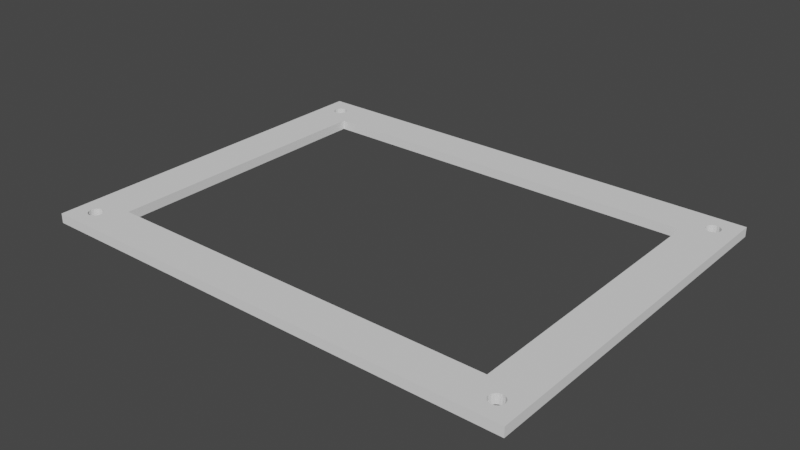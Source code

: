 # Source: ScreenBracket.blend  (saved by Blender 2.90.8; exported with 4.5.12 LTS)
import bpy
from mathutils import Matrix  # noqa: F401  (used for matrix-valued properties, if any)

bpy.ops.wm.read_factory_settings(use_empty=True)
scene = bpy.context.scene
scene.name = 'Scene'

# ---- collections
col_collection = bpy.data.collections.new('Collection'); scene.collection.children.link(col_collection)

# ---- world
world_world = bpy.data.worlds.new('World'); scene.world = world_world
world_world.use_nodes = True; world_world.node_tree.nodes.clear()
_N = world_world.node_tree.nodes; _L = world_world.node_tree.links
n0 = _N.new('ShaderNodeOutputWorld'); n0.name = 'World Output'; n0.location = (300, 300)
n1 = _N.new('ShaderNodeBackground'); n1.name = 'Background'; n1.location = (10, 300)
n1.inputs[0].default_value = (0.05088, 0.05088, 0.05088, 1.0)
_L.new(n1.outputs[0], n0.inputs[0])
n0.is_active_output = True
world_world.color = (0.05088, 0.05088, 0.05088)
world_world.use_sun_shadow = False
world_world.sun_shadow_jitter_overblur = 0.0

# ---- meshes
me_plane_001 = bpy.data.meshes.new('Plane.001')
me_plane_001.from_pydata([(-4.675, 3.6, 0.0), (-4.732, 3.589, 0.0), (-4.781, 3.556, 0.0), (-4.814, 3.507, 0.0), (-4.825, 3.45, 0.0), (-4.814, 3.393, 0.0), (-4.781, 3.344, 0.0), (-4.732, 3.311, 0.0), (-4.675, 3.3, 0.0), (-4.618, 3.311, 0.0), (-4.569, 3.344, 0.0), (-4.536, 3.393, 0.0), (-4.525, 3.45, 0.0), (-4.536, 3.507, 0.0), (-4.569, 3.556, 0.0), (-4.618, 3.589, 0.0), (-4.925, 3.2, 0.0), (-4.425, 3.2, 0.0), (-4.925, 3.7, 0.0), (-4.425, 3.7, 0.0), (4.675, 3.6, 0.0), (4.618, 3.589, 0.0), (4.569, 3.556, 0.0), (4.536, 3.507, 0.0), (4.525, 3.45, 0.0), (4.536, 3.393, 0.0), (4.569, 3.344, 0.0), (4.618, 3.311, 0.0), (4.675, 3.3, 0.0), (4.732, 3.311, 0.0), (4.781, 3.344, 0.0), (4.814, 3.393, 0.0), (4.825, 3.45, 0.0), (4.814, 3.507, 0.0), (4.781, 3.556, 0.0), (4.732, 3.589, 0.0), (4.425, 3.2, 0.0), (4.925, 3.2, 0.0), (4.425, 3.7, 0.0), (4.925, 3.7, 0.0), (-4.675, -3.3, 0.0), (-4.732, -3.311, 0.0), (-4.781, -3.344, 0.0), (-4.814, -3.393, 0.0), (-4.825, -3.45, 0.0), (-4.814, -3.507, 0.0), (-4.781, -3.556, 0.0), (-4.732, -3.589, 0.0), (-4.675, -3.6, 0.0), (-4.618, -3.589, 0.0), (-4.569, -3.556, 0.0), (-4.536, -3.507, 0.0), (-4.525, -3.45, 0.0), (-4.536, -3.393, 0.0), (-4.569, -3.344, 0.0), (-4.618, -3.311, 0.0), (-4.925, -3.7, 0.0), (-4.425, -3.7, 0.0), (-4.925, -3.2, 0.0), (-4.425, -3.2, 0.0), (4.675, -3.3, 0.0), (4.618, -3.311, 0.0), (4.569, -3.344, 0.0), (4.536, -3.393, 0.0), (4.525, -3.45, 0.0), (4.536, -3.507, 0.0), (4.569, -3.556, 0.0), (4.618, -3.589, 0.0), (4.675, -3.6, 0.0), (4.732, -3.589, 0.0), (4.781, -3.556, 0.0), (4.814, -3.507, 0.0), (4.825, -3.45, 0.0), (4.814, -3.393, 0.0), (4.781, -3.344, 0.0), (4.732, -3.311, 0.0), (4.425, -3.7, 0.0), (4.925, -3.7, 0.0), (4.425, -3.2, 0.0), (4.925, -3.2, 0.0), (-5.125, 3.2, 0.0), (-5.125, 3.7, 0.0), (-5.125, -3.7, 0.0), (-5.125, -3.2, 0.0), (-4.925, -3.9, 0.0), (-4.425, -3.9, 0.0), (4.425, -3.9, 0.0), (4.925, -3.9, 0.0), (-5.125, -3.9, 0.0), (5.125, 3.2, 0.0), (5.125, 3.7, 0.0), (5.125, -3.7, 0.0), (5.125, -3.2, 0.0), (5.125, -3.9, 0.0), (-4.925, 3.9, 0.0), (-4.425, 3.9, 0.0), (4.425, 3.9, 0.0), (4.925, 3.9, 0.0), (-5.125, 3.9, 0.0), (5.125, 3.9, 0.0), (-4.732, 3.589, 0.2), (-4.675, 3.6, 0.2), (-4.781, 3.556, 0.2), (-4.814, 3.507, 0.2), (-4.825, 3.45, 0.2), (-4.814, 3.393, 0.2), (-4.781, 3.344, 0.2), (-4.732, 3.311, 0.2), (-4.675, 3.3, 0.2), (-4.618, 3.311, 0.2), (-4.569, 3.344, 0.2), (-4.536, 3.393, 0.2), (-4.525, 3.45, 0.2), (-4.536, 3.507, 0.2), (-4.569, 3.556, 0.2), (-4.618, 3.589, 0.2), (-4.925, 3.2, 0.2), (-4.425, 3.2, 0.2), (-4.425, 3.7, 0.2), (-4.925, 3.7, 0.2), (4.675, 3.6, 0.2), (4.618, 3.589, 0.2), (4.569, 3.556, 0.2), (4.536, 3.507, 0.2), (4.525, 3.45, 0.2), (4.536, 3.393, 0.2), (4.569, 3.344, 0.2), (4.618, 3.311, 0.2), (4.675, 3.3, 0.2), (4.732, 3.311, 0.2), (4.781, 3.344, 0.2), (4.814, 3.393, 0.2), (4.825, 3.45, 0.2), (4.814, 3.507, 0.2), (4.781, 3.556, 0.2), (4.732, 3.589, 0.2), (4.425, 3.2, 0.2), (4.925, 3.2, 0.2), (4.925, 3.7, 0.2), (4.425, 3.7, 0.2), (-4.675, -3.3, 0.2), (-4.732, -3.311, 0.2), (-4.781, -3.344, 0.2), (-4.814, -3.393, 0.2), (-4.825, -3.45, 0.2), (-4.814, -3.507, 0.2), (-4.781, -3.556, 0.2), (-4.732, -3.589, 0.2), (-4.675, -3.6, 0.2), (-4.618, -3.589, 0.2), (-4.569, -3.556, 0.2), (-4.536, -3.507, 0.2), (-4.525, -3.45, 0.2), (-4.536, -3.393, 0.2), (-4.569, -3.344, 0.2), (-4.618, -3.311, 0.2), (-4.925, -3.7, 0.2), (-4.425, -3.7, 0.2), (-4.425, -3.2, 0.2), (-4.925, -3.2, 0.2), (4.675, -3.3, 0.2), (4.618, -3.311, 0.2), (4.569, -3.344, 0.2), (4.536, -3.393, 0.2), (4.525, -3.45, 0.2), (4.536, -3.507, 0.2), (4.569, -3.556, 0.2), (4.618, -3.589, 0.2), (4.675, -3.6, 0.2), (4.732, -3.589, 0.2), (4.781, -3.556, 0.2), (4.814, -3.507, 0.2), (4.825, -3.45, 0.2), (4.814, -3.393, 0.2), (4.781, -3.344, 0.2), (4.732, -3.311, 0.2), (4.425, -3.7, 0.2), (4.925, -3.7, 0.2), (4.925, -3.2, 0.2), (4.425, -3.2, 0.2), (-5.125, 3.7, 0.2), (-5.125, 3.2, 0.2), (-5.125, -3.7, 0.2), (-5.125, -3.2, 0.2), (-4.425, -3.9, 0.2), (-4.925, -3.9, 0.2), (4.925, -3.9, 0.2), (4.425, -3.9, 0.2), (-5.125, -3.9, 0.2), (5.125, 3.7, 0.2), (5.125, 3.2, 0.2), (5.125, -3.2, 0.2), (5.125, -3.7, 0.2), (5.125, -3.9, 0.2), (-4.425, 3.9, 0.2), (-4.925, 3.9, 0.2), (4.425, 3.9, 0.2), (4.925, 3.9, 0.2), (-5.125, 3.9, 0.2), (5.125, 3.9, 0.2), (-4.204, 3.2, 0.0), (-4.204, 3.7, 0.0), (-4.204, -3.2, 0.0), (-4.204, -3.7, 0.0), (-4.204, -3.9, 0.0), (-4.204, 3.9, 0.0), (-4.204, 3.2, 0.2), (-4.204, 3.7, 0.2), (-4.204, -3.2, 0.2), (-4.204, -3.7, 0.2), (-4.204, -3.9, 0.2), (-4.204, 3.9, 0.2), (4.209, 3.2, 0.0), (4.209, 3.7, 0.0), (4.209, -3.2, 0.0), (4.209, -3.7, 0.0), (4.209, -3.9, 0.0), (4.209, 3.9, 0.0), (4.209, 3.2, 0.2), (4.209, 3.7, 0.2), (4.209, -3.2, 0.2), (4.209, -3.7, 0.2), (4.209, -3.9, 0.2), (4.209, 3.9, 0.2), (4.925, 3.04, 0.0), (4.425, 3.04, 0.0), (-4.925, 3.04, 0.0), (-4.425, 3.04, 0.0), (-5.125, 3.04, 0.0), (5.125, 3.04, 0.0), (4.925, 3.04, 0.2), (4.425, 3.04, 0.2), (-4.925, 3.04, 0.2), (-4.425, 3.04, 0.2), (-5.125, 3.04, 0.2), (5.125, 3.04, 0.2), (-4.204, 3.04, 0.2), (-4.204, 3.04, 0.0), (4.209, 3.04, 0.0), (4.209, 3.04, 0.2), (4.925, -3.044, 0.0), (4.425, -3.044, 0.0), (-4.925, -3.044, 0.0), (-4.425, -3.044, 0.0), (-5.125, -3.044, 0.0), (5.125, -3.044, 0.0), (4.925, -3.044, 0.2), (4.425, -3.044, 0.2), (-4.925, -3.044, 0.2), (-4.425, -3.044, 0.2), (-5.125, -3.044, 0.2), (5.125, -3.044, 0.2), (-4.204, -3.044, 0.2), (4.209, -3.044, 0.2), (-4.204, -3.044, 0.0), (4.209, -3.044, 0.0)], [], [(0, 1, 18), (1, 2, 18), (2, 3, 18), (3, 4, 18), (19, 0, 18), (15, 0, 19), (14, 15, 19), (13, 14, 19), (12, 13, 19), (11, 12, 17), (12, 19, 17), (10, 11, 17), (9, 10, 17), (8, 9, 17), (16, 8, 17), (7, 8, 16), (6, 7, 16), (5, 6, 16), (4, 5, 16), (18, 4, 16), (20, 21, 38), (21, 22, 38), (22, 23, 38), (23, 24, 38), (39, 20, 38), (35, 20, 39), (34, 35, 39), (33, 34, 39), (32, 33, 39), (31, 32, 37), (32, 39, 37), (30, 31, 37), (29, 30, 37), (28, 29, 37), (36, 28, 37), (27, 28, 36), (26, 27, 36), (25, 26, 36), (24, 25, 36), (38, 24, 36), (40, 41, 58), (41, 42, 58), (42, 43, 58), (43, 44, 58), (59, 40, 58), (55, 40, 59), (54, 55, 59), (53, 54, 59), (52, 53, 59), (51, 52, 57), (52, 59, 57), (50, 51, 57), (49, 50, 57), (48, 49, 57), (56, 48, 57), (47, 48, 56), (46, 47, 56), (45, 46, 56), (44, 45, 56), (58, 44, 56), (60, 61, 78), (61, 62, 78), (62, 63, 78), (63, 64, 78), (79, 60, 78), (75, 60, 79), (74, 75, 79), (73, 74, 79), (72, 73, 79), (71, 72, 77), (72, 79, 77), (70, 71, 77), (69, 70, 77), (68, 69, 77), (76, 68, 77), (67, 68, 76), (66, 67, 76), (65, 66, 76), (64, 65, 76), (78, 64, 76), (213, 38, 36, 212), (240, 79, 78, 241), (214, 78, 76, 215), (243, 59, 58, 242), (254, 202, 59, 243), (226, 228, 80, 16), (56, 82, 83, 58), (16, 80, 81, 18), (57, 85, 84, 56), (77, 87, 86, 76), (56, 84, 88, 82), (203, 204, 85, 57), (77, 91, 93, 87), (39, 90, 89, 37), (240, 245, 92, 79), (79, 92, 91, 77), (213, 217, 96, 38), (39, 97, 99, 90), (18, 94, 95, 19), (38, 96, 97, 39), (81, 98, 94, 18), (101, 119, 100), (100, 119, 102), (102, 119, 103), (103, 119, 104), (118, 119, 101), (115, 118, 101), (114, 118, 115), (113, 118, 114), (112, 118, 113), (111, 117, 112), (112, 117, 118), (110, 117, 111), (109, 117, 110), (108, 117, 109), (116, 117, 108), (107, 116, 108), (106, 116, 107), (105, 116, 106), (104, 116, 105), (119, 116, 104), (120, 139, 121), (121, 139, 122), (122, 139, 123), (123, 139, 124), (138, 139, 120), (135, 138, 120), (134, 138, 135), (133, 138, 134), (132, 138, 133), (131, 137, 132), (132, 137, 138), (130, 137, 131), (129, 137, 130), (128, 137, 129), (136, 137, 128), (127, 136, 128), (126, 136, 127), (125, 136, 126), (124, 136, 125), (139, 136, 124), (140, 159, 141), (141, 159, 142), (142, 159, 143), (143, 159, 144), (158, 159, 140), (155, 158, 140), (154, 158, 155), (153, 158, 154), (152, 158, 153), (151, 157, 152), (152, 157, 158), (150, 157, 151), (149, 157, 150), (148, 157, 149), (156, 157, 148), (147, 156, 148), (146, 156, 147), (145, 156, 146), (144, 156, 145), (159, 156, 144), (160, 179, 161), (161, 179, 162), (162, 179, 163), (163, 179, 164), (178, 179, 160), (175, 178, 160), (174, 178, 175), (173, 178, 174), (172, 178, 173), (171, 177, 172), (172, 177, 178), (170, 177, 171), (169, 177, 170), (168, 177, 169), (176, 177, 168), (167, 176, 168), (166, 176, 167), (165, 176, 166), (164, 176, 165), (179, 176, 164), (219, 218, 136, 139), (246, 247, 179, 178), (220, 221, 176, 179), (249, 248, 159, 158), (252, 249, 158, 208), (232, 116, 181, 234), (156, 159, 183, 182), (116, 119, 180, 181), (157, 156, 185, 184), (177, 176, 187, 186), (156, 182, 188, 185), (209, 157, 184, 210), (177, 186, 193, 192), (138, 137, 190, 189), (246, 178, 191, 251), (178, 177, 192, 191), (219, 139, 196, 223), (138, 189, 199, 197), (119, 118, 194, 195), (139, 138, 197, 196), (180, 119, 195, 198), (61, 60, 160, 161), (55, 54, 154, 155), (23, 22, 122, 123), (62, 61, 161, 162), (40, 55, 155, 140), (24, 23, 123, 124), (63, 62, 162, 163), (90, 99, 199, 189), (84, 85, 184, 185), (25, 24, 124, 125), (64, 63, 163, 164), (86, 87, 186, 187), (26, 25, 125, 126), (65, 64, 164, 165), (98, 81, 180, 198), (216, 86, 187, 222), (27, 26, 126, 127), (66, 65, 165, 166), (88, 84, 185, 188), (28, 27, 127, 128), (67, 66, 166, 167), (29, 28, 128, 129), (68, 67, 167, 168), (30, 29, 129, 130), (69, 68, 168, 169), (31, 30, 130, 131), (70, 69, 169, 170), (32, 31, 131, 132), (71, 70, 170, 171), (82, 88, 188, 182), (33, 32, 132, 133), (72, 71, 171, 172), (1, 0, 101, 100), (89, 90, 189, 190), (34, 33, 133, 134), (73, 72, 172, 173), (2, 1, 100, 102), (41, 40, 140, 141), (91, 92, 191, 192), (35, 34, 134, 135), (74, 73, 173, 174), (3, 2, 102, 103), (42, 41, 141, 142), (229, 89, 190, 235), (20, 35, 135, 120), (75, 74, 174, 175), (4, 3, 103, 104), (43, 42, 142, 143), (93, 91, 192, 193), (60, 75, 175, 160), (5, 4, 104, 105), (44, 43, 143, 144), (6, 5, 105, 106), (45, 44, 144, 145), (87, 93, 193, 186), (7, 6, 106, 107), (46, 45, 145, 146), (8, 7, 107, 108), (47, 46, 146, 147), (9, 8, 108, 109), (48, 47, 147, 148), (10, 9, 109, 110), (49, 48, 148, 149), (95, 94, 195, 194), (11, 10, 110, 111), (50, 49, 149, 150), (97, 96, 196, 197), (81, 80, 181, 180), (12, 11, 111, 112), (51, 50, 150, 151), (205, 95, 194, 211), (83, 82, 182, 183), (13, 12, 112, 113), (52, 51, 151, 152), (94, 98, 198, 195), (244, 83, 183, 250), (14, 13, 113, 114), (53, 52, 152, 153), (99, 97, 197, 199), (21, 20, 120, 121), (15, 14, 114, 115), (54, 53, 153, 154), (22, 21, 121, 122), (0, 15, 115, 101), (217, 205, 211, 223), (85, 204, 210, 184), (118, 207, 211, 194), (221, 209, 210, 222), (253, 252, 208, 220), (158, 157, 209, 208), (118, 117, 206, 207), (19, 95, 205, 201), (215, 216, 204, 203), (255, 214, 202, 254), (59, 202, 203, 57), (19, 201, 200, 17), (241, 78, 214, 255), (76, 86, 216, 215), (247, 253, 220, 179), (176, 221, 222, 187), (96, 217, 223, 196), (204, 216, 222, 210), (207, 219, 223, 211), (208, 209, 221, 220), (207, 206, 218, 219), (201, 205, 217, 213), (202, 214, 215, 203), (201, 213, 212, 200), (136, 218, 239, 231), (36, 225, 238, 212), (212, 238, 237, 200), (218, 206, 236, 239), (80, 228, 234, 181), (245, 229, 235, 251), (137, 230, 235, 190), (248, 232, 234, 250), (206, 117, 233, 236), (117, 116, 232, 233), (137, 136, 231, 230), (37, 89, 229, 224), (242, 244, 228, 226), (200, 237, 227, 17), (17, 227, 226, 16), (37, 224, 225, 36), (58, 83, 244, 242), (159, 248, 250, 183), (92, 245, 251, 191), (231, 239, 253, 247), (225, 241, 255, 238), (238, 239, 236, 237), (254, 237, 236, 252), (228, 244, 250, 234), (230, 246, 251, 235), (236, 233, 249, 252), (233, 232, 248, 249), (230, 231, 247, 246), (224, 229, 245, 240), (237, 254, 243, 227), (227, 243, 242, 226), (224, 240, 241, 225), (255, 254, 252, 253), (255, 253, 239, 238)])
_uv = me_plane_001.uv_layers.new(name='UVMap')
_uv.uv.foreach_set('vector', [0.0, 0.0, 0.0, 0.0, 0.0, 0.0, 0.0, 0.0, 0.0, 0.0, 0.0, 0.0, 0.0, 0.0, 0.0, 0.0, 0.0, 0.0, 0.0, 0.0, 0.0, 0.0, 0.0, 0.0, 0.0, 0.0, 0.0, 0.0, 0.0, 0.0, 0.0, 0.0, 0.0, 0.0, 0.0, 0.0, 0.0, 0.0, 0.0, 0.0, 0.0, 0.0, 0.0, 0.0, 0.0, 0.0, 0.0, 0.0, 0.0, 0.0, 0.0, 0.0, 0.0, 0.0, 0.0, 0.0, 0.0, 0.0, 0.0, 0.0, 0.0, 0.0, 0.0, 0.0, 0.0, 0.0, 0.0, 0.0, 0.0, 0.0, 0.0, 0.0, 0.0, 0.0, 0.0, 0.0, 0.0, 0.0, 0.0, 0.0, 0.0, 0.0, 0.0, 0.0, 0.0, 0.0, 0.0, 0.0, 0.0, 0.0, 0.0, 0.0, 0.0, 0.0, 0.0, 0.0, 0.0, 0.0, 0.0, 0.0, 0.0, 0.0, 0.0, 0.0, 0.0, 0.0, 0.0, 0.0, 0.0, 0.0, 0.0, 0.0, 0.0, 0.0, 0.0, 0.0, 0.0, 0.0, 0.0, 0.0, 0.0, 0.0, 0.0, 0.0, 0.0, 0.0, 0.0, 0.0, 0.0, 0.0, 0.0, 0.0, 0.0, 0.0, 0.0, 0.0, 0.0, 0.0, 0.0, 0.0, 0.0, 0.0, 0.0, 0.0, 0.0, 0.0, 0.0, 0.0, 0.0, 0.0, 0.0, 0.0, 0.0, 0.0, 0.0, 0.0, 0.0, 0.0, 0.0, 0.0, 0.0, 0.0, 0.0, 0.0, 0.0, 0.0, 0.0, 0.0, 0.0, 0.0, 0.0, 0.0, 0.0, 0.0, 0.0, 0.0, 0.0, 0.0, 0.0, 0.0, 0.0, 0.0, 0.0, 0.0, 0.0, 0.0, 0.0, 0.0, 0.0, 0.0, 0.0, 0.0, 0.0, 0.0, 0.0, 0.0, 0.0, 0.0, 0.0, 0.0, 0.0, 0.0, 0.0, 0.0, 0.0, 0.0, 0.0, 0.0, 0.0, 0.0, 0.0, 0.0, 0.0, 0.0, 0.0, 0.0, 0.0, 0.0, 0.0, 0.0, 0.0, 0.0, 0.0, 0.0, 0.0, 0.0, 0.0, 0.0, 0.0, 0.0, 0.0, 0.0, 0.0, 0.0, 0.0, 0.0, 0.0, 0.0, 0.0, 0.0, 0.0, 0.0, 0.0, 0.0, 0.0, 0.0, 0.0, 0.0, 0.0, 0.0, 0.0, 0.0, 0.0, 0.0, 0.0, 0.0, 0.0, 0.0, 0.0, 0.0, 0.0, 0.0, 0.0, 0.0, 0.0, 0.0, 0.0, 0.0, 0.0, 0.0, 0.0, 0.0, 0.0, 0.0, 0.0, 0.0, 0.0, 0.0, 0.0, 0.0, 0.0, 0.0, 0.0, 0.0, 0.0, 0.0, 0.0, 0.0, 0.0, 0.0, 0.0, 0.0, 0.0, 0.0, 0.0, 0.0, 0.0, 0.0, 0.0, 0.0, 0.0, 0.0, 0.0, 0.0, 0.0, 0.0, 0.0, 0.0, 0.0, 0.0, 0.0, 0.0, 0.0, 0.0, 0.0, 0.0, 0.0, 0.0, 0.0, 0.0, 0.0, 0.0, 0.0, 0.0, 0.0, 0.0, 0.0, 0.0, 0.0, 0.0, 0.0, 0.0, 0.0, 0.0, 0.0, 0.0, 0.0, 0.0, 0.0, 0.0, 0.0, 0.0, 0.0, 0.0, 0.0, 0.0, 0.0, 0.0, 0.0, 0.0, 0.0, 0.0, 0.0, 0.0, 0.0, 0.0, 0.0, 0.0, 0.0, 0.0, 0.0, 0.0, 0.0, 0.0, 0.0, 0.0, 0.0, 0.0, 0.0, 0.0, 0.0, 0.0, 0.0, 0.0, 0.0, 0.0, 0.0, 0.0, 0.0, 0.0, 0.0, 0.0, 0.0, 0.0, 0.0, 0.0, 0.0, 0.0, 0.0, 0.0, 0.0, 0.0, 0.0, 0.0, 0.0, 0.0, 0.0, 0.0, 0.0, 0.0, 0.0, 0.0, 0.0, 0.0, 0.0, 0.0, 0.0, 0.0, 0.0, 0.0, 0.0, 0.0, 0.0, 0.0, 0.0, 0.0, 0.0, 0.0, 0.0, 0.0, 0.0, 0.0, 0.0, 0.0, 0.0, 0.0, 0.0, 0.0, 0.0, 0.0, 0.0, 0.0, 0.0, 0.0, 0.0, 0.0, 0.0, 0.0, 0.0, 0.0, 0.0, 0.0, 0.0, 0.0, 0.0, 0.0, 0.0, 0.0, 0.0, 0.0, 0.0, 0.0, 0.0, 0.0, 0.0, 0.0, 0.0, 0.0, 0.0, 0.0, 0.0, 0.0, 0.0, 0.0, 0.0, 0.0, 0.0, 0.0, 0.0, 0.0, 0.0, 0.0, 0.0, 0.0, 0.0, 0.0, 0.0, 0.0, 0.0, 0.0, 0.0, 0.0, 0.0, 0.0, 0.0, 0.0, 0.0, 0.0, 0.0, 0.0, 0.0, 0.0, 0.0, 0.0, 0.0, 0.0, 0.0, 0.0, 0.0, 0.0, 0.0, 0.0, 0.0, 0.0, 0.0, 0.0, 0.0, 0.0, 0.0, 0.0, 0.0, 0.0, 0.0, 0.0, 0.0, 0.0, 0.0, 0.0, 0.0, 0.0, 0.0, 0.0, 0.0, 0.0, 0.0, 0.0, 0.0, 0.0, 0.0, 0.0, 0.0, 0.0, 0.0, 0.0, 0.0, 0.0, 0.0, 0.0, 0.0, 0.0, 0.0, 0.0, 0.0, 0.0, 0.0, 0.0, 0.0, 0.0, 0.0, 0.0, 0.0, 0.0, 0.0, 0.0, 0.0, 0.0, 0.0, 0.0, 0.0, 0.0, 0.0, 0.0, 0.0, 0.0, 0.0, 0.0, 0.0, 0.0, 0.0, 0.0, 0.0, 0.0, 0.0, 0.0, 0.0, 0.0, 0.0, 0.0, 0.0, 0.0, 0.0, 0.0, 0.0, 0.0, 0.0, 0.0, 0.0, 0.0, 0.0, 0.0, 0.0, 0.0, 0.0, 0.0, 0.0, 0.0, 0.0, 0.0, 0.0, 0.0, 0.0, 0.0, 0.0, 0.0, 0.0, 0.0, 0.0, 0.0, 0.0, 0.0, 0.0, 0.0, 0.0, 0.0, 0.0, 0.0, 0.0, 0.0, 0.0, 0.0, 0.0, 0.0, 0.0, 0.0, 0.0, 0.0, 0.0, 0.0, 0.0, 0.0, 0.0, 0.0, 0.0, 0.0, 0.0, 0.0, 0.0, 0.0, 0.0, 0.0, 0.0, 0.0, 0.0, 0.0, 0.0, 0.0, 0.0, 0.0, 0.0, 0.0, 0.0, 0.0, 0.0, 0.0, 0.0, 0.0, 0.0, 0.0, 0.0, 0.0, 0.0, 0.0, 0.0, 0.0, 0.0, 0.0, 0.0, 0.0, 0.0, 0.0, 0.0, 0.0, 0.0, 0.0, 0.0, 0.0, 0.0, 0.0, 0.0, 0.0, 0.0, 0.0, 0.0, 0.0, 0.0, 0.0, 0.0, 0.0, 0.0, 0.0, 0.0, 0.0, 0.0, 0.0, 0.0, 0.0, 0.0, 0.0, 0.0, 0.0, 0.0, 0.0, 0.0, 0.0, 0.0, 0.0, 0.0, 0.0, 0.0, 0.0, 0.0, 0.0, 0.0, 0.0, 0.0, 0.0, 0.0, 0.0, 0.0, 0.0, 0.0, 0.0, 0.0, 0.0, 0.0, 0.0, 0.0, 0.0, 0.0, 0.0, 0.0, 0.0, 0.0, 0.0, 0.0, 0.0, 0.0, 0.0, 0.0, 0.0, 0.0, 0.0, 0.0, 0.0, 0.0, 0.0, 0.0, 0.0, 0.0, 0.0, 0.0, 0.0, 0.0, 0.0, 0.0, 0.0, 0.0, 0.0, 0.0, 0.0, 0.0, 0.0, 0.0, 0.0, 0.0, 0.0, 0.0, 0.0, 0.0, 0.0, 0.0, 0.0, 0.0, 0.0, 0.0, 0.0, 0.0, 0.0, 0.0, 0.0, 0.0, 0.0, 0.0, 0.0, 0.0, 0.0, 0.0, 0.0, 0.0, 0.0, 0.0, 0.0, 0.0, 0.0, 0.0, 0.0, 0.0, 0.0, 0.0, 0.0, 0.0, 0.0, 0.0, 0.0, 0.0, 0.0, 0.0, 0.0, 0.0, 0.0, 0.0, 0.0, 0.0, 0.0, 0.0, 0.0, 0.0, 0.0, 0.0, 0.0, 0.0, 0.0, 0.0, 0.0, 0.0, 0.0, 0.0, 0.0, 0.0, 0.0, 0.0, 0.0, 0.0, 0.0, 0.0, 0.0, 0.0, 0.0, 0.0, 0.0, 0.0, 0.0, 0.0, 0.0, 0.0, 0.0, 0.0, 0.0, 0.0, 0.0, 0.0, 0.0, 0.0, 0.0, 0.0, 0.0, 0.0, 0.0, 0.0, 0.0, 0.0, 0.0, 0.0, 0.0, 0.0, 0.0, 0.0, 0.0, 0.0, 0.0, 0.0, 0.0, 0.0, 0.0, 0.0, 0.0, 0.0, 0.0, 0.0, 0.0, 0.0, 0.0, 0.0, 0.0, 0.0, 0.0, 0.0, 0.0, 0.0, 0.0, 0.0, 0.0, 0.0, 0.0, 0.0, 0.0, 0.0, 0.0, 0.0, 0.0, 0.0, 0.0, 0.0, 0.0, 0.0, 0.0, 0.0, 0.0, 0.0, 0.0, 0.0, 0.0, 0.0, 0.0, 0.0, 0.0, 0.0, 0.0, 0.0, 0.0, 0.0, 0.0, 0.0, 0.0, 0.0, 0.0, 0.0, 0.0, 0.0, 0.0, 0.0, 0.0, 0.0, 0.0, 0.0, 0.0, 0.0, 0.0, 0.0, 0.0, 0.0, 0.0, 0.0, 0.0, 0.0, 0.0, 0.0, 0.0, 0.0, 0.0, 0.0, 0.0, 0.0, 0.0, 0.0, 0.0, 0.0, 0.0, 0.0, 0.0, 0.0, 0.0, 0.0, 0.0, 0.0, 0.0, 0.0, 0.0, 0.0, 0.0, 0.0, 0.0, 0.0, 0.0, 0.0, 0.0, 0.0, 0.0, 0.0, 0.0, 0.0, 0.0, 0.0, 0.0, 0.0, 0.0, 0.0, 0.0, 0.0, 0.0, 0.0, 0.0, 0.0, 0.0, 0.0, 0.0, 0.0, 0.0, 0.0, 0.0, 0.0, 0.0, 0.0, 0.0, 0.0, 0.0, 0.0, 0.0, 0.0, 0.0, 0.0, 0.0, 0.0, 0.0, 0.0, 0.0, 0.0, 0.0, 0.0, 0.0, 0.0, 0.0, 0.0, 0.0, 0.0, 0.0, 0.0, 0.0, 0.0, 0.0, 0.0, 0.0, 0.0, 0.0, 0.0, 0.0, 0.0, 0.0, 0.0, 0.0, 0.0, 0.0, 0.0, 0.0, 0.0, 0.0, 0.0, 0.0, 0.0, 0.0, 0.0, 0.0, 0.0, 0.0, 0.0, 0.0, 0.0, 0.0, 0.0, 0.0, 0.0, 0.0, 0.0, 0.0, 0.0, 0.0, 0.0, 0.0, 0.0, 0.0, 0.0, 0.0, 0.0, 0.0, 0.0, 0.0, 0.0, 0.0, 0.0, 0.0, 0.0, 0.0, 0.0, 0.0, 0.0, 0.0, 0.0, 0.0, 0.0, 0.0, 0.0, 0.0, 0.0, 0.0, 0.0, 0.0, 0.0, 0.0, 0.0, 0.0, 0.0, 0.0, 0.0, 0.0, 0.0, 0.0, 0.0, 0.0, 0.0, 0.0, 0.0, 0.0, 0.0, 0.0, 0.0, 0.0, 0.0, 0.0, 0.0, 0.0, 0.0, 0.0, 0.0, 0.0, 0.0, 0.0, 0.0, 0.0, 0.0, 0.0, 0.0, 0.0, 0.0, 0.0, 0.0, 0.0, 0.0, 0.0, 0.0, 0.0, 0.0, 0.0, 0.0, 0.0, 0.0, 0.0, 0.0, 0.0, 0.0, 0.0, 0.0, 0.0, 0.0, 0.0, 0.0, 0.0, 0.0, 0.0, 0.0, 0.0, 0.0, 0.0, 0.0, 0.0, 0.0, 0.0, 0.0, 0.0, 0.0, 0.0, 0.0, 0.0, 0.0, 0.0, 0.0, 0.0, 0.0, 0.0, 0.0, 0.0, 0.0, 0.0, 0.0, 0.0, 0.0, 0.0, 0.0, 0.0, 0.0, 0.0, 0.0, 0.0, 0.0, 0.0, 0.0, 0.0, 0.0, 0.0, 0.0, 0.0, 0.0, 0.0, 0.0, 0.0, 0.0, 0.0, 0.0, 0.0, 0.0, 0.0, 0.0, 0.0, 0.0, 0.0, 0.0, 0.0, 0.0, 0.0, 0.0, 0.0, 0.0, 0.0, 0.0, 0.0, 0.0, 0.0, 0.0, 0.0, 0.0, 0.0, 0.0, 0.0, 0.0, 0.0, 0.0, 0.0, 0.0, 0.0, 0.0, 0.0, 0.0, 0.0, 0.0, 0.0, 0.0, 0.0, 0.0, 0.0, 0.0, 0.0, 0.0, 0.0, 0.0, 0.0, 0.0, 0.0, 0.0, 0.0, 0.0, 0.0, 0.0, 0.0, 0.0, 0.0, 0.0, 0.0, 0.0, 0.0, 0.0, 0.0, 0.0, 0.0, 0.0, 0.0, 0.0, 0.0, 0.0, 0.0, 0.0, 0.0, 0.0, 0.0, 0.0, 0.0, 0.0, 0.0, 0.0, 0.0, 0.0, 0.0, 0.0, 0.0, 0.0, 0.0, 0.0, 0.0, 0.0, 0.0, 0.0, 0.0, 0.0, 0.0, 0.0, 0.0, 0.0, 0.0, 0.0, 0.0, 0.0, 0.0, 0.0, 0.0, 0.0, 0.0, 0.0, 0.0, 0.0, 0.0, 0.0, 0.0, 0.0, 0.0, 0.0, 0.0, 0.0, 0.0, 0.0, 0.0, 0.0, 0.0, 0.0, 0.0, 0.0, 0.0, 0.0, 0.0, 0.0, 0.0, 0.0, 0.0, 0.0, 0.0, 0.0, 0.0, 0.0, 0.0, 0.0, 0.0, 0.0, 0.0, 0.0, 0.0, 0.0, 0.0, 0.0, 0.0, 0.0, 0.0, 0.0, 0.0, 0.0, 0.0, 0.0, 0.0, 0.0, 0.0, 0.0, 0.0, 0.0, 0.0, 0.0, 0.0, 0.0, 0.0, 0.0, 0.0, 0.0, 0.0, 0.0, 0.0, 0.0, 0.0, 0.0, 0.0, 0.0, 0.0, 0.0, 0.0, 0.0, 0.0, 0.0, 0.0, 0.0, 0.0, 0.0, 0.0, 0.0, 0.0, 0.0, 0.0, 0.0, 0.0, 0.0, 0.0, 0.0, 0.0, 0.0, 0.0, 0.0, 0.0, 0.0, 0.0, 0.0, 0.0, 0.0, 0.0, 0.0, 0.0, 0.0, 0.0, 0.0, 0.0, 0.0, 0.0, 0.0, 0.0, 0.0, 0.0, 0.0, 0.0, 0.0, 0.0, 0.0, 0.0, 0.0, 0.0, 0.0, 0.0, 0.0, 0.0, 0.0, 0.0, 0.0, 0.0, 0.0, 0.0, 0.0, 0.0, 0.0, 0.0, 0.0, 0.0, 0.0, 0.0, 0.0, 0.0, 0.0, 0.0, 0.0, 0.0, 0.0, 0.0, 0.0, 0.0, 0.0, 0.0, 0.0, 0.0, 0.0, 0.0, 0.0, 0.0, 0.0, 0.0, 0.0, 0.0, 0.0, 0.0, 0.0, 0.0, 0.0, 0.0, 0.0, 0.0, 0.0, 0.0, 0.0, 0.0, 0.0, 0.0, 0.0, 0.0, 0.0, 0.0, 0.0, 0.0, 0.0, 0.0, 0.0, 0.0, 0.0, 0.0, 0.0, 0.0, 0.0, 0.0, 0.0, 0.0, 0.0, 0.0, 0.0, 0.0, 0.0, 0.0, 0.0, 0.0, 0.0, 0.0, 0.0, 0.0, 0.0, 0.0, 0.0, 0.0, 0.0, 0.0, 0.0, 0.0, 0.0, 0.0, 0.0, 0.0, 0.0, 0.0, 0.0, 0.0, 0.0, 0.0, 0.0, 0.0, 0.0, 0.0, 0.0, 0.0, 0.0, 0.0, 0.0, 0.0, 0.0, 0.0, 0.0, 0.0, 0.0, 0.0, 0.0, 0.0, 0.0, 0.0, 0.0, 0.0, 0.0, 0.0, 0.0, 0.0, 0.0, 0.0, 0.0, 0.0, 0.0, 0.0, 0.0, 0.0, 0.0, 0.0, 0.0, 0.0, 0.0, 0.0, 0.0, 0.0, 0.0, 0.0, 0.0, 0.0, 0.0, 0.0, 0.0, 0.0, 0.0, 0.0, 0.0, 0.0, 0.0, 0.0, 0.0, 0.0, 0.0, 0.0, 0.0, 0.0, 0.0, 0.0, 0.0, 0.0, 0.0, 0.0, 0.0, 0.0, 0.0, 0.0, 0.0, 0.0, 0.0, 0.0, 0.0, 0.0, 0.0, 0.0, 0.0, 0.0, 0.0, 0.0, 0.0, 0.0, 0.0, 0.0, 0.0, 0.0, 0.0, 0.0, 0.0, 0.0, 0.0, 0.0, 0.0, 0.0, 0.0, 0.0, 0.0, 0.0, 0.0, 0.0, 0.0, 0.0, 0.0, 0.0, 0.0, 0.0, 0.0, 0.0, 0.0, 0.0, 0.0, 0.0, 0.0, 0.0, 0.0, 0.0, 0.0, 0.0, 0.0, 0.0, 0.0, 0.0, 0.0, 0.0, 0.0, 0.0, 0.0, 0.0, 0.0, 0.0, 0.0, 0.0, 0.0, 0.0, 0.0, 0.0, 0.0, 0.0, 0.0, 0.0, 0.0, 0.0, 0.0, 0.0, 0.0, 0.0, 0.0, 0.0, 0.0, 0.0, 0.0, 0.0, 0.0, 0.0, 0.0, 0.0, 0.0, 0.0, 0.0, 0.0, 0.0, 0.0, 0.0, 0.0, 0.0, 0.0, 0.0, 0.0, 0.0, 0.0, 0.0, 0.0, 0.0, 0.0, 0.0, 0.0, 0.0, 0.0, 0.0, 0.0, 0.0, 0.0, 0.0, 0.0, 0.0, 0.0, 0.0, 0.0, 0.0, 0.0, 0.0, 0.0, 0.0, 0.0, 0.0, 0.0, 0.0, 0.0, 0.0, 0.0, 0.0, 0.0, 0.0, 0.0, 0.0, 0.0, 0.0, 0.0, 0.0, 0.0, 0.0, 0.0, 0.0, 0.0, 0.0, 0.0, 0.0, 0.0, 0.0, 0.0, 0.0, 0.0, 0.0, 0.0, 0.0, 0.0, 0.0, 0.0, 0.0, 0.0, 0.0, 0.0, 0.0, 0.0, 0.0, 0.0, 0.0, 0.0, 0.0, 0.0, 0.0, 0.0, 0.0, 0.0, 0.0, 0.0, 0.0, 0.0, 0.0, 0.0, 0.0, 0.0, 0.0, 0.0, 0.0, 0.0, 0.0, 0.0, 0.0, 0.0, 0.0, 0.0, 0.0, 0.0, 0.0, 0.0, 0.0, 0.0, 0.0, 0.0, 0.0, 0.0, 0.0, 0.0, 0.0, 0.0, 0.0, 0.0, 0.0, 0.0, 0.0, 0.0, 0.0, 0.0, 0.0, 0.0, 0.0, 0.0, 0.0, 0.0, 0.0, 0.0, 0.0, 0.0, 0.0, 0.0, 0.0, 0.0, 0.0, 0.0, 0.0, 0.0, 0.0, 0.0, 0.0, 0.0, 0.0, 0.0, 0.0, 0.0, 0.0, 0.0, 0.0, 0.0, 0.0, 0.0, 0.0, 0.0, 0.0, 0.0, 0.0, 0.0, 0.0, 0.0, 0.0, 0.0, 0.0, 0.0, 0.0, 0.0, 0.0, 0.0, 0.0, 0.0, 0.0, 0.0, 0.0, 0.0, 0.0, 0.0, 0.0, 0.0, 0.0, 0.0, 0.0, 0.0, 0.0, 0.0, 0.0, 0.0, 0.0, 0.0, 0.0, 0.0, 0.0, 0.0, 0.0, 0.0, 0.0, 0.0, 0.0, 0.0, 0.0, 0.0, 0.0, 0.0, 0.0, 0.0, 0.0, 0.0, 0.0, 0.0, 0.0, 0.0, 0.0, 0.0, 0.0, 0.0, 0.0, 0.0, 0.0, 0.0, 0.0, 0.0, 0.0, 0.0, 0.0, 0.0, 0.0, 0.0, 0.0, 0.0, 0.0, 0.0, 0.0, 0.0, 0.0, 0.0, 0.0, 0.0, 0.0, 0.0, 0.0, 0.0, 0.0, 0.0, 0.0, 0.0, 0.0, 0.0, 0.0, 0.0, 0.0, 0.0, 0.0, 0.0, 0.0, 0.0, 0.0, 0.0, 0.0, 0.0, 0.0, 0.0, 0.0, 0.0, 0.0, 0.0, 0.0, 0.0, 0.0, 0.0, 0.0, 0.0, 0.0, 0.0, 0.0, 0.0, 0.0, 0.0, 0.0, 0.0, 0.0, 0.0, 0.0, 0.0, 0.0, 0.0, 0.0, 0.0, 0.0, 0.0, 0.0, 0.0, 0.0, 0.0, 0.0, 0.0, 0.0, 0.0, 0.0, 0.0, 0.0, 0.0, 0.0, 0.0, 0.0, 0.0, 0.0, 0.0, 0.0, 0.0, 0.0, 0.0, 0.0, 0.0, 0.0, 0.0, 0.0, 0.0, 0.0, 0.0, 0.0, 0.0, 0.0, 0.0, 0.0, 0.0, 0.0, 0.0, 0.0, 0.0, 0.0, 0.0, 0.0, 0.0, 0.0, 0.0, 0.0, 0.0, 0.0, 0.0, 0.0, 0.0, 0.0, 0.0, 0.0, 0.0, 0.0, 0.0, 0.0, 0.0, 0.0, 0.0, 0.0, 0.0, 0.0, 0.0, 0.0, 0.0, 0.0, 0.0, 0.0, 0.0, 0.0, 0.0, 0.0, 0.0, 0.0, 0.0, 0.0, 0.0, 0.0, 0.0, 0.0, 0.0, 0.0, 0.0, 0.0, 0.0, 0.0, 0.0, 0.0, 0.0, 0.0, 0.0, 0.0, 0.0, 0.0, 0.0, 0.0, 0.0, 0.0, 0.0, 0.0, 0.0, 0.0, 0.0, 0.0, 0.0, 0.0, 0.0, 0.0, 0.0, 0.0, 0.0, 0.0, 0.0, 0.0, 0.0, 0.0, 0.0, 0.0, 0.0, 0.0, 0.0, 0.0, 0.0, 0.0, 0.0, 0.0, 0.0, 0.0, 0.0, 0.0, 0.0, 0.0, 0.0, 0.0, 0.0, 0.0, 0.0, 0.0, 0.0, 0.0, 0.0, 0.0, 0.0, 0.0, 0.0, 0.0, 0.0, 0.0, 0.0, 0.0, 0.0, 0.0, 0.0, 0.0, 0.0, 0.0, 0.0, 0.0, 0.0, 0.0, 0.0, 0.0, 0.0, 0.0, 0.0, 0.0, 0.0, 0.0, 0.0, 0.0, 0.0, 0.0, 0.0, 0.0, 0.0, 0.0, 0.0, 0.0, 0.0, 0.0, 0.0, 0.0, 0.0, 0.0, 0.0, 0.0, 0.0, 0.0, 0.0, 0.0, 0.0, 0.0, 0.0, 0.0, 0.0, 0.0, 0.0, 0.0, 0.0, 0.0, 0.0, 0.0, 0.0, 0.0, 0.0, 0.0, 0.0, 0.0, 0.0, 0.0, 0.0, 0.0, 0.0, 0.0, 0.0, 0.0, 0.0, 0.0, 0.0, 0.0, 0.0, 0.0, 0.0, 0.0, 0.0, 0.0, 0.0, 0.0, 0.0, 0.0, 0.0, 0.0, 0.0, 0.0, 0.0, 0.0, 0.0, 0.0, 0.0, 0.0, 0.0, 0.0, 0.0, 0.0, 0.0, 0.0, 0.0, 0.0, 0.0, 0.0, 0.0, 0.0, 0.0, 0.0, 0.0, 0.0, 0.0, 0.0, 0.0, 0.0, 0.0, 0.0, 0.0, 0.0, 0.0, 0.0, 0.0, 0.0, 0.0, 0.0, 0.0, 0.0, 0.0, 0.0, 0.0, 0.0, 0.0, 0.0, 0.0, 0.0, 0.0, 0.0, 0.0, 0.0, 0.0, 0.0, 0.0, 0.0, 0.0, 0.0, 0.0, 0.0, 0.0, 0.0, 0.0, 0.0, 0.0, 0.0, 0.0, 0.0, 0.0, 0.0, 0.0, 0.0, 0.0, 0.0, 0.0, 0.0, 0.0, 0.0, 0.0, 0.0, 0.0, 0.0, 0.0, 0.0, 0.0, 0.0, 0.0, 0.0, 0.0, 0.0, 0.0, 0.0, 0.0, 0.0, 0.0, 0.0, 0.0, 0.0, 0.0, 0.0, 0.0, 0.0, 0.0, 0.0, 0.0, 0.0, 0.0, 0.0, 0.0, 0.0, 0.0, 0.0, 0.0, 0.0, 0.0, 0.0, 0.0, 0.0, 0.0, 0.0, 0.0, 0.0, 0.0, 0.0, 0.0, 0.0, 0.0, 0.0, 0.0, 0.0, 0.0, 0.0, 0.0, 0.0, 0.0, 0.0, 0.0, 0.0, 0.0, 0.0, 0.0, 0.0, 0.0, 0.0, 0.0, 0.0, 0.0, 0.0, 0.0, 0.0, 0.0, 0.0, 0.0, 0.0, 0.0, 0.0, 0.0, 0.0, 0.0, 0.0, 0.0, 0.0, 0.0, 0.0, 0.0, 0.0, 0.0, 0.0, 0.0, 0.0, 0.0, 0.0, 0.0, 0.0, 0.0, 0.0, 0.0, 0.0, 0.0, 0.0, 0.0, 0.0, 0.0, 0.0, 0.0, 0.0, 0.0, 0.0, 0.0, 0.0, 0.0, 0.0, 0.0, 0.0, 0.0, 0.0, 0.0, 0.0, 0.0, 0.0, 0.0, 0.0, 0.0])
me_plane_001.use_remesh_fix_poles = True
me_plane_001.use_remesh_preserve_attributes = False
me_plane_001.use_mirror_vertex_groups = False
me_plane_001.update()

# ---- objects
ob_plane = bpy.data.objects.new('Plane', me_plane_001)

# ---- transforms, parenting, visibility, modifiers, constraints
ob_plane.location = (0.0, 0.0, 0.0)
ob_plane.lineart.crease_threshold = 0.0

# ---- collection membership
col_collection.objects.link(ob_plane)

# ---- scene / render settings (as saved in the file)
scene.frame_start = 1; scene.frame_end = 250; scene.frame_set(1)
scene.render.engine = 'BLENDER_EEVEE_NEXT'
scene.cycles.use_denoising = False
scene.cycles.samples = 128
scene.cycles.sampling_pattern = 'TABULATED_SOBOL'
scene.cycles.use_adaptive_sampling = False
scene.cycles.use_light_tree = False
scene.view_settings.view_transform = 'Filmic'
bpy.context.view_layer.update()

# ---- added for rendering (the .blend has no active camera and no usable light): camera, sun
cam_auto = bpy.data.cameras.new('AutoCamera')
cam_auto.lens = 50.0
cam_auto.sensor_width = 36.0
cam_auto.clip_end = 1000.0
ob_auto_camera = bpy.data.objects.new('AutoCamera', cam_auto)
scene.collection.objects.link(ob_auto_camera)
ob_auto_camera.location = (11.9186, -14.3023, 9.6349)
ob_auto_camera.rotation_euler = (1.09748, -7.21219e-08, 0.694738)
scene.camera = ob_auto_camera
light_auto_sun = bpy.data.lights.new('AutoSun', 'SUN')
light_auto_sun.energy = 3.0
light_auto_sun.angle = 0.0523599
ob_auto_sun = bpy.data.objects.new('AutoSun', light_auto_sun)
scene.collection.objects.link(ob_auto_sun)
ob_auto_sun.rotation_euler = (0.872665, 0.174533, 0.523599)
bpy.context.view_layer.update()
